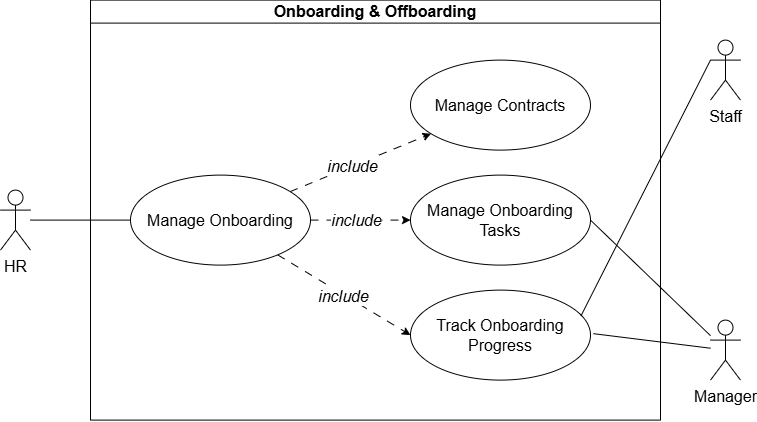

The diagram above was exported from draw.io. Its source (the exported page's mxGraphModel, read from the mxfile embedded in the PNG):
<mxGraphModel dx="1172" dy="650" grid="1" gridSize="10" guides="1" tooltips="1" connect="1" arrows="1" fold="1" page="1" pageScale="1" pageWidth="850" pageHeight="1100" math="0" shadow="0">
  <root>
    <mxCell id="0" />
    <mxCell id="1" parent="0" />
    <mxCell id="nDuXuLdmB_vKqay50-f8-20" edge="1" parent="1" source="nDuXuLdmB_vKqay50-f8-1" style="edgeStyle=orthogonalEdgeStyle;rounded=0;orthogonalLoop=1;jettySize=auto;html=1;fontSize=16;endArrow=none;endFill=0;" target="nDuXuLdmB_vKqay50-f8-9" value="">
      <mxGeometry relative="1" as="geometry" />
    </mxCell>
    <mxCell id="nDuXuLdmB_vKqay50-f8-1" parent="1" style="shape=umlActor;verticalLabelPosition=bottom;verticalAlign=top;html=1;fontSize=16;" value="HR&lt;div&gt;&lt;br&gt;&lt;/div&gt;" vertex="1">
      <mxGeometry height="60" width="30" x="40" y="370" as="geometry" />
    </mxCell>
    <mxCell id="nDuXuLdmB_vKqay50-f8-2" parent="1" style="shape=umlActor;verticalLabelPosition=bottom;verticalAlign=top;html=1;fontSize=16;" value="&lt;div&gt;Staff&lt;/div&gt;" vertex="1">
      <mxGeometry height="60" width="30" x="750" y="220" as="geometry" />
    </mxCell>
    <mxCell id="nDuXuLdmB_vKqay50-f8-21" edge="1" parent="1" source="nDuXuLdmB_vKqay50-f8-5" style="rounded=0;orthogonalLoop=1;jettySize=auto;html=1;entryX=1;entryY=0.5;entryDx=0;entryDy=0;fontSize=16;endArrow=none;endFill=0;" target="nDuXuLdmB_vKqay50-f8-12">
      <mxGeometry relative="1" as="geometry" />
    </mxCell>
    <mxCell id="nDuXuLdmB_vKqay50-f8-5" parent="1" style="shape=umlActor;verticalLabelPosition=bottom;verticalAlign=top;html=1;fontSize=16;" value="&lt;div&gt;Manager&lt;/div&gt;" vertex="1">
      <mxGeometry height="60" width="30" x="750" y="500" as="geometry" />
    </mxCell>
    <mxCell id="nDuXuLdmB_vKqay50-f8-7" parent="1" style="swimlane;whiteSpace=wrap;html=1;fontSize=16;" value="Onboarding &amp;amp; Offboarding" vertex="1">
      <mxGeometry height="420" width="570" x="130" y="180" as="geometry" />
    </mxCell>
    <mxCell id="nDuXuLdmB_vKqay50-f8-14" edge="1" parent="nDuXuLdmB_vKqay50-f8-7" source="nDuXuLdmB_vKqay50-f8-9" style="rounded=0;orthogonalLoop=1;jettySize=auto;html=1;dashed=1;dashPattern=8 8;fontSize=16;" target="nDuXuLdmB_vKqay50-f8-11" value="">
      <mxGeometry relative="1" as="geometry" />
    </mxCell>
    <mxCell id="nDuXuLdmB_vKqay50-f8-15" connectable="0" parent="nDuXuLdmB_vKqay50-f8-14" style="edgeLabel;html=1;align=center;verticalAlign=middle;resizable=0;points=[];fontSize=16;" value="&lt;i&gt;include&lt;/i&gt;" vertex="1">
      <mxGeometry relative="1" x="-0.1197" as="geometry">
        <mxPoint as="offset" />
      </mxGeometry>
    </mxCell>
    <mxCell id="nDuXuLdmB_vKqay50-f8-16" edge="1" parent="nDuXuLdmB_vKqay50-f8-7" source="nDuXuLdmB_vKqay50-f8-9" style="rounded=0;orthogonalLoop=1;jettySize=auto;html=1;entryX=0;entryY=0.5;entryDx=0;entryDy=0;dashed=1;dashPattern=8 8;fontSize=16;" target="nDuXuLdmB_vKqay50-f8-12">
      <mxGeometry relative="1" as="geometry" />
    </mxCell>
    <mxCell id="nDuXuLdmB_vKqay50-f8-17" connectable="0" parent="nDuXuLdmB_vKqay50-f8-16" style="edgeLabel;html=1;align=center;verticalAlign=middle;resizable=0;points=[];fontSize=16;fontStyle=2" value="include" vertex="1">
      <mxGeometry relative="1" x="-0.094" as="geometry">
        <mxPoint x="1" as="offset" />
      </mxGeometry>
    </mxCell>
    <mxCell id="nDuXuLdmB_vKqay50-f8-18" edge="1" parent="nDuXuLdmB_vKqay50-f8-7" source="nDuXuLdmB_vKqay50-f8-9" style="rounded=0;orthogonalLoop=1;jettySize=auto;html=1;entryX=0;entryY=0.5;entryDx=0;entryDy=0;dashed=1;dashPattern=8 8;fontSize=16;" target="nDuXuLdmB_vKqay50-f8-13">
      <mxGeometry relative="1" as="geometry" />
    </mxCell>
    <mxCell id="nDuXuLdmB_vKqay50-f8-19" connectable="0" parent="nDuXuLdmB_vKqay50-f8-18" style="edgeLabel;html=1;align=center;verticalAlign=middle;resizable=0;points=[];fontSize=16;fontStyle=2" value="include" vertex="1">
      <mxGeometry relative="1" x="-0.0072" y="-1" as="geometry">
        <mxPoint y="1" as="offset" />
      </mxGeometry>
    </mxCell>
    <mxCell id="nDuXuLdmB_vKqay50-f8-9" parent="nDuXuLdmB_vKqay50-f8-7" style="ellipse;whiteSpace=wrap;html=1;fontSize=16;" value="Manage Onboarding" vertex="1">
      <mxGeometry height="90" width="180" x="40" y="175" as="geometry" />
    </mxCell>
    <mxCell id="nDuXuLdmB_vKqay50-f8-11" parent="nDuXuLdmB_vKqay50-f8-7" style="ellipse;whiteSpace=wrap;html=1;fontSize=16;" value="Manage Contracts" vertex="1">
      <mxGeometry height="90" width="180" x="320" y="60" as="geometry" />
    </mxCell>
    <mxCell id="nDuXuLdmB_vKqay50-f8-12" parent="nDuXuLdmB_vKqay50-f8-7" style="ellipse;whiteSpace=wrap;html=1;fontSize=16;" value="Manage Onboarding Tasks" vertex="1">
      <mxGeometry height="90" width="180" x="320" y="175" as="geometry" />
    </mxCell>
    <mxCell id="nDuXuLdmB_vKqay50-f8-13" parent="nDuXuLdmB_vKqay50-f8-7" style="ellipse;whiteSpace=wrap;html=1;fontSize=16;" value="Track Onboarding Progress" vertex="1">
      <mxGeometry height="90" width="180" x="320" y="290" as="geometry" />
    </mxCell>
    <mxCell id="nDuXuLdmB_vKqay50-f8-22" edge="1" parent="1" source="nDuXuLdmB_vKqay50-f8-5" style="rounded=0;orthogonalLoop=1;jettySize=auto;html=1;entryX=1.016;entryY=0.484;entryDx=0;entryDy=0;entryPerimeter=0;fontSize=16;endArrow=none;endFill=0;" target="nDuXuLdmB_vKqay50-f8-13">
      <mxGeometry relative="1" as="geometry" />
    </mxCell>
    <mxCell id="nDuXuLdmB_vKqay50-f8-23" edge="1" parent="1" source="nDuXuLdmB_vKqay50-f8-2" style="rounded=0;orthogonalLoop=1;jettySize=auto;html=1;entryX=0.947;entryY=0.287;entryDx=0;entryDy=0;entryPerimeter=0;exitX=0;exitY=0.3333333333333333;exitDx=0;exitDy=0;exitPerimeter=0;fontSize=16;endArrow=none;endFill=0;" target="nDuXuLdmB_vKqay50-f8-13">
      <mxGeometry relative="1" as="geometry" />
    </mxCell>
  </root>
</mxGraphModel>